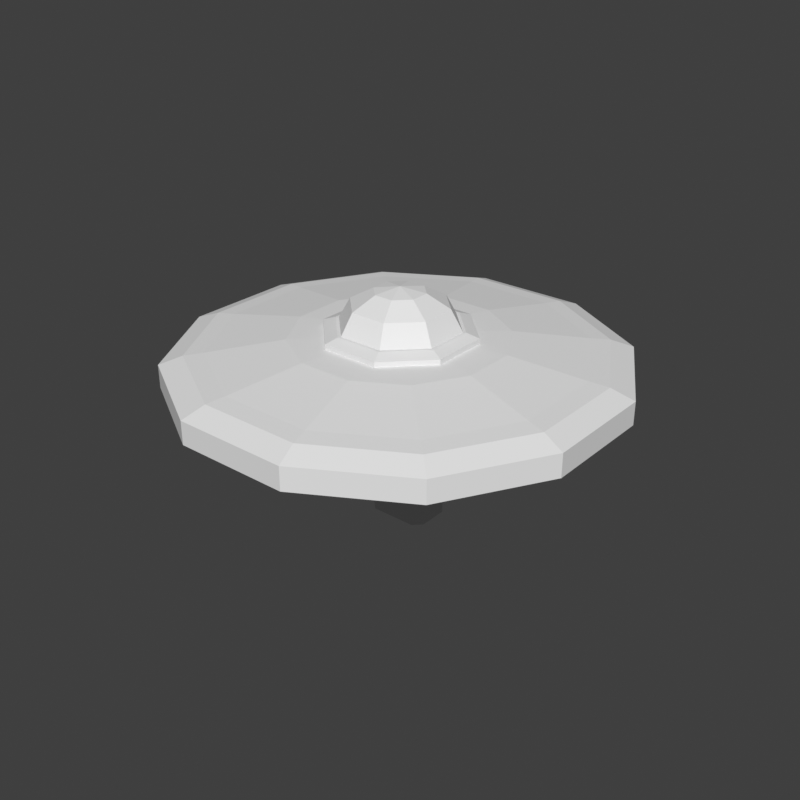 # Source: accessory_hand_l-shield-round-block.blend  (saved by Blender 5.2.45; exported with 4.5.12 LTS)
import bpy
from mathutils import Matrix  # noqa: F401  (used for matrix-valued properties, if any)

bpy.ops.wm.read_factory_settings(use_empty=True)
scene = bpy.context.scene
scene.name = 'Scene'

# ---- world
world_preview = bpy.data.worlds.new('Preview'); scene.world = world_preview
world_preview.use_nodes = True; world_preview.node_tree.nodes.clear()
_N = world_preview.node_tree.nodes; _L = world_preview.node_tree.links
n0 = _N.new('ShaderNodeBackground'); n0.name = 'Background'; n0.location = (-200, 100)
n0.inputs[0].default_value = (0.05, 0.05, 0.05, 1.0)
n1 = _N.new('ShaderNodeOutputWorld'); n1.name = 'World Output'; n1.location = (200, 100)
_L.new(n0.outputs[0], n1.inputs[0])
n1.is_active_output = True
world_preview.color = (0.807, 0.807, 0.807)

# ---- meshes
me_part_accessory_hand_l = bpy.data.meshes.new('part_accessory_hand_l')
me_part_accessory_hand_l.from_pydata([(0.7437, 0.04918, 0.79), (0.6946, 0.1344, 0.79), (0.6094, 0.1835, 0.79), (0.511, 0.1835, 0.79), (0.4258, 0.1344, 0.79), (0.3767, 0.04918, 0.79), (0.3767, -0.04918, 0.79), (0.4258, -0.1344, 0.79), (0.511, -0.1835, 0.79), (0.6094, -0.1835, 0.79), (0.6946, -0.1344, 0.79), (0.7437, -0.04918, 0.79), (0.765, 0.05487, 0.8), (0.7101, 0.1499, 0.8), (0.6151, 0.2048, 0.8), (0.5053, 0.2048, 0.8), (0.4103, 0.1499, 0.8), (0.3554, 0.05487, 0.8), (0.3554, -0.05487, 0.8), (0.4103, -0.1499, 0.8), (0.5053, -0.2048, 0.8), (0.6151, -0.2048, 0.8), (0.7101, -0.1499, 0.8), (0.765, -0.05487, 0.8), (0.765, 0.05487, 0.822), (0.7101, 0.1499, 0.822), (0.6151, 0.2048, 0.822), (0.5053, 0.2048, 0.822), (0.4103, 0.1499, 0.822), (0.3554, 0.05487, 0.822), (0.3554, -0.05487, 0.822), (0.4103, -0.1499, 0.822), (0.5053, -0.2048, 0.822), (0.6151, -0.2048, 0.822), (0.7101, -0.1499, 0.822), (0.765, -0.05487, 0.822), (0.7437, 0.04918, 0.83), (0.6946, 0.1344, 0.83), (0.6094, 0.1835, 0.83), (0.511, 0.1835, 0.83), (0.4258, 0.1344, 0.83), (0.3767, 0.04918, 0.83), (0.3767, -0.04918, 0.83), (0.4258, -0.1344, 0.83), (0.511, -0.1835, 0.83), (0.6094, -0.1835, 0.83), (0.6946, -0.1344, 0.83), (0.7437, -0.04918, 0.83), (0.7263, 0.04452, 0.832), (0.6818, 0.1216, 0.832), (0.6047, 0.1661, 0.832), (0.5157, 0.1661, 0.832), (0.4386, 0.1216, 0.832), (0.3941, 0.04452, 0.832), (0.3941, -0.04452, 0.832), (0.4386, -0.1216, 0.832), (0.5157, -0.1661, 0.832), (0.6047, -0.1661, 0.832), (0.6818, -0.1216, 0.832), (0.7263, -0.04452, 0.832), (0.6568, 0.02588, 0.842), (0.6309, 0.07071, 0.842), (0.5861, 0.09659, 0.842), (0.5343, 0.09659, 0.842), (0.4895, 0.07071, 0.842), (0.4636, 0.02588, 0.842), (0.4636, -0.02588, 0.842), (0.4895, -0.07071, 0.842), (0.5343, -0.09659, 0.842), (0.5861, -0.09659, 0.842), (0.6309, -0.07071, 0.842), (0.6568, -0.02588, 0.842), (0.5602, 0.0, 0.846), (0.6267, 0.02755, 0.84), (0.5878, 0.06652, 0.84), (0.5326, 0.06652, 0.84), (0.4937, 0.02755, 0.84), (0.4937, -0.02755, 0.84), (0.5326, -0.06652, 0.84), (0.5878, -0.06652, 0.84), (0.6267, -0.02755, 0.84), (0.6267, 0.02755, 0.848), (0.5878, 0.06652, 0.848), (0.5326, 0.06652, 0.848), (0.4937, 0.02755, 0.848), (0.4937, -0.02755, 0.848), (0.5326, -0.06652, 0.848), (0.5878, -0.06652, 0.848), (0.6267, -0.02755, 0.848), (0.6156, 0.02296, 0.852), (0.5832, 0.05543, 0.852), (0.5372, 0.05543, 0.852), (0.5048, 0.02296, 0.852), (0.5048, -0.02296, 0.852), (0.5372, -0.05543, 0.852), (0.5832, -0.05543, 0.852), (0.6156, -0.02296, 0.852), (0.6138, 0.0222, 0.85), (0.5824, 0.05359, 0.85), (0.538, 0.05359, 0.85), (0.5066, 0.0222, 0.85), (0.5066, -0.0222, 0.85), (0.538, -0.05359, 0.85), (0.5824, -0.05359, 0.85), (0.6138, -0.0222, 0.85), (0.6027, 0.0176, 0.872), (0.5778, 0.0425, 0.872), (0.5426, 0.0425, 0.872), (0.5177, 0.0176, 0.872), (0.5177, -0.0176, 0.872), (0.5426, -0.0425, 0.872), (0.5778, -0.0425, 0.872), (0.6027, -0.0176, 0.872), (0.5824, 0.009184, 0.884), (0.5694, 0.02217, 0.884), (0.551, 0.02217, 0.884), (0.538, 0.009184, 0.884), (0.538, -0.009184, 0.884), (0.551, -0.02217, 0.884), (0.5694, -0.02217, 0.884), (0.5824, -0.009184, 0.884), (0.5602, 0.0, 0.888), (0.6002, 0.014, 0.6677), (0.5922, 0.022, 0.6677), (0.5482, 0.022, 0.6677), (0.5402, 0.014, 0.6677), (0.5402, -0.014, 0.6677), (0.5482, -0.022, 0.6677), (0.5922, -0.022, 0.6677), (0.6002, -0.014, 0.6677), (0.6002, 0.014, 0.795), (0.5922, 0.022, 0.795), (0.5482, 0.022, 0.795), (0.5402, 0.014, 0.795), (0.5402, -0.014, 0.795), (0.5482, -0.022, 0.795), (0.5922, -0.022, 0.795), (0.6002, -0.014, 0.795)], [], [(0, 1, 13, 12), (1, 2, 14, 13), (2, 3, 15, 14), (3, 4, 16, 15), (4, 5, 17, 16), (5, 6, 18, 17), (6, 7, 19, 18), (7, 8, 20, 19), (8, 9, 21, 20), (9, 10, 22, 21), (10, 11, 23, 22), (11, 0, 12, 23), (12, 13, 25, 24), (13, 14, 26, 25), (14, 15, 27, 26), (15, 16, 28, 27), (16, 17, 29, 28), (17, 18, 30, 29), (18, 19, 31, 30), (19, 20, 32, 31), (20, 21, 33, 32), (21, 22, 34, 33), (22, 23, 35, 34), (23, 12, 24, 35), (24, 25, 37, 36), (25, 26, 38, 37), (26, 27, 39, 38), (27, 28, 40, 39), (28, 29, 41, 40), (29, 30, 42, 41), (30, 31, 43, 42), (31, 32, 44, 43), (32, 33, 45, 44), (33, 34, 46, 45), (34, 35, 47, 46), (35, 24, 36, 47), (36, 37, 49, 48), (37, 38, 50, 49), (38, 39, 51, 50), (39, 40, 52, 51), (40, 41, 53, 52), (41, 42, 54, 53), (42, 43, 55, 54), (43, 44, 56, 55), (44, 45, 57, 56), (45, 46, 58, 57), (46, 47, 59, 58), (47, 36, 48, 59), (48, 49, 61, 60), (49, 50, 62, 61), (50, 51, 63, 62), (51, 52, 64, 63), (52, 53, 65, 64), (53, 54, 66, 65), (54, 55, 67, 66), (55, 56, 68, 67), (56, 57, 69, 68), (57, 58, 70, 69), (58, 59, 71, 70), (59, 48, 60, 71), (60, 61, 72), (61, 62, 72), (62, 63, 72), (63, 64, 72), (64, 65, 72), (65, 66, 72), (66, 67, 72), (67, 68, 72), (68, 69, 72), (69, 70, 72), (70, 71, 72), (71, 60, 72), (11, 10, 9, 8), (11, 8, 7, 6), (11, 6, 5, 4), (11, 4, 3, 2), (11, 2, 1, 0), (73, 74, 82, 81), (74, 75, 83, 82), (75, 76, 84, 83), (76, 77, 85, 84), (77, 78, 86, 85), (78, 79, 87, 86), (79, 80, 88, 87), (80, 73, 81, 88), (81, 82, 90, 89), (82, 83, 91, 90), (83, 84, 92, 91), (84, 85, 93, 92), (85, 86, 94, 93), (86, 87, 95, 94), (87, 88, 96, 95), (88, 81, 89, 96), (80, 79, 78, 77), (80, 77, 76, 75), (80, 75, 74, 73), (89, 90, 91, 92), (89, 92, 93, 94), (89, 94, 95, 96), (97, 98, 106, 105), (98, 99, 107, 106), (99, 100, 108, 107), (100, 101, 109, 108), (101, 102, 110, 109), (102, 103, 111, 110), (103, 104, 112, 111), (104, 97, 105, 112), (105, 106, 114, 113), (106, 107, 115, 114), (107, 108, 116, 115), (108, 109, 117, 116), (109, 110, 118, 117), (110, 111, 119, 118), (111, 112, 120, 119), (112, 105, 113, 120), (113, 114, 121), (114, 115, 121), (115, 116, 121), (116, 117, 121), (117, 118, 121), (118, 119, 121), (119, 120, 121), (120, 113, 121), (104, 103, 102, 101), (104, 101, 100, 99), (104, 99, 98, 97), (122, 123, 131, 130), (123, 124, 132, 131), (124, 125, 133, 132), (125, 126, 134, 133), (126, 127, 135, 134), (127, 128, 136, 135), (128, 129, 137, 136), (129, 122, 130, 137), (129, 128, 127, 126), (129, 126, 125, 124), (129, 124, 123, 122), (130, 131, 132, 133), (130, 133, 134, 135), (130, 135, 136, 137)])
me_part_accessory_hand_l.update()

# ---- objects
ob_part_accessory_hand_l = bpy.data.objects.new('part_accessory_hand_l', me_part_accessory_hand_l)

# ---- transforms, parenting, visibility, modifiers, constraints
ob_part_accessory_hand_l.location = (0.0, 0.0, 0.0)

# ---- collection membership
scene.collection.objects.link(ob_part_accessory_hand_l)

# ---- scene / render settings (as saved in the file)
scene.frame_start = 1; scene.frame_end = 250; scene.frame_set(1)
scene.render.engine = 'BLENDER_WORKBENCH'
scene.render.image_settings.color_mode = 'RGB'
scene.render.resolution_x = 384
scene.render.resolution_y = 384
scene.render.fps = 30
scene.render.bake_bias = 0.0
scene.render.bake_samples = 0
scene.render.compositor_device = 'GPU'
scene.eevee.use_volume_custom_range = False
scene.eevee.fast_gi_thickness_near = 0.1
scene.eevee.fast_gi_thickness_far = 0.0
scene.eevee.ray_tracing_options.screen_trace_thickness = 0.1
scene.view_settings.view_transform = 'Standard'
bpy.context.view_layer.update()

# ---- added for rendering (the .blend has no active camera and no usable light): camera, sun
cam_auto = bpy.data.cameras.new('AutoCamera')
cam_auto.lens = 50.0
cam_auto.sensor_width = 36.0
cam_auto.clip_end = 1000.0
ob_auto_camera = bpy.data.objects.new('AutoCamera', cam_auto)
scene.collection.objects.link(ob_auto_camera)
ob_auto_camera.location = (1.13354, -0.688008, 1.23652)
ob_auto_camera.rotation_euler = (1.09748, -7.21219e-08, 0.694738)
scene.camera = ob_auto_camera
light_auto_sun = bpy.data.lights.new('AutoSun', 'SUN')
light_auto_sun.energy = 3.0
light_auto_sun.angle = 0.0523599
ob_auto_sun = bpy.data.objects.new('AutoSun', light_auto_sun)
scene.collection.objects.link(ob_auto_sun)
ob_auto_sun.rotation_euler = (0.872665, 0.174533, 0.523599)
bpy.context.view_layer.update()
